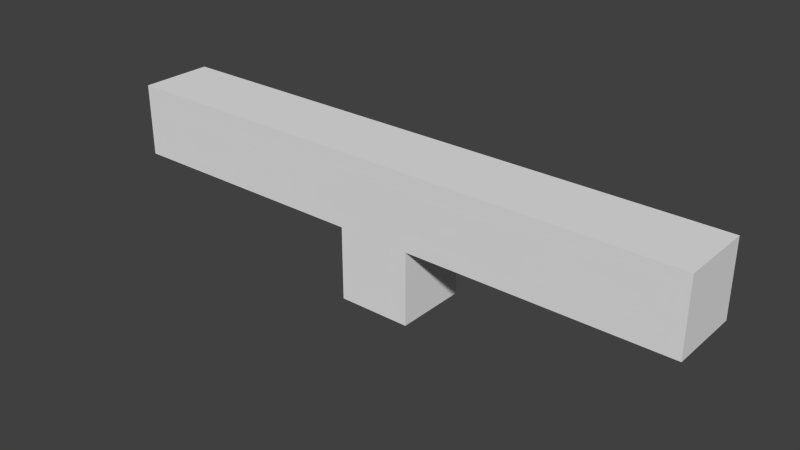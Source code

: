 # Source: extendedcelltopwire.blend  (saved by Blender 2.67.0; exported with 4.5.12 LTS)
import bpy
from mathutils import Matrix  # noqa: F401  (used for matrix-valued properties, if any)

bpy.ops.wm.read_factory_settings(use_empty=True)
scene = bpy.context.scene
scene.name = 'Scene'

# ---- collections
col_collection_1 = bpy.data.collections.new('Collection 1'); scene.collection.children.link(col_collection_1)

# ---- materials (node trees are filled in below, after node groups)
mat_material = bpy.data.materials.new('Material')
mat_material.alpha_threshold = 0.0
mat_material.use_transparent_shadow = False
mat_material.roughness = 0.5
mat_material.line_color = (0.0, 0.0, 0.0, 1.0)

# ---- material node trees

# ---- world
world_world = bpy.data.worlds.new('World'); scene.world = world_world
world_world.color = (0.05088, 0.05088, 0.05088)
world_world.use_sun_shadow = False
world_world.sun_shadow_jitter_overblur = 0.0
world_world.cycles.sampling_method = 'MANUAL'
world_world.cycles.sample_map_resolution = 256

# ---- meshes
me_wireup = bpy.data.meshes.new('wireup')
me_wireup.from_pydata([(-0.125, -1.0, 0.132), (-0.125, -1.0, -1.872), (0.125, -1.0, -1.872), (0.125, -1.0, 0.132), (-0.125, -0.75, 0.132), (-0.125, -0.75, -1.872), (0.125, -0.75, -1.872), (0.125, -0.75, 0.132), (-0.125, -1.0, -0.87), (5.513e-07, -1.0, -1.872), (0.125, -1.0, -0.87), (5.588e-07, -1.0, 0.132), (-0.125, -1.0, -0.369), (-0.0625, -1.0, -1.872), (0.125, -1.0, -1.371), (0.0625, -1.0, 0.132), (-0.125, -1.0, -1.371), (0.0625, -1.0, -1.872), (0.125, -1.0, -0.369), (-0.0625, -1.0, 0.132), (5.588e-07, -1.0, -0.369), (5.551e-07, -1.0, -1.371), (0.0625, -1.0, -1.371), (0.0625, -1.0, -0.369), (-0.0625, -1.0, -0.369), (-0.0625, -1.0, -1.371), (-0.125, -1.0, -0.1185), (-0.09375, -1.0, -1.872), (0.125, -1.0, -1.621), (0.09375, -1.0, 0.132), (-0.125, -1.0, -1.621), (0.09375, -1.0, -1.872), (0.125, -1.0, -0.1185), (-0.09375, -1.0, 0.132), (5.588e-07, -1.0, -0.1185), (5.569e-07, -1.0, -1.12), (-0.125, -1.0, -0.6195), (-0.03125, -1.0, -1.872), (0.125, -1.0, -1.12), (0.03125, -1.0, 0.132), (-0.125, -1.0, -1.12), (0.03125, -1.0, -1.872), (0.125, -1.0, -0.6195), (-0.03125, -1.0, 0.132), (5.588e-07, -1.0, -0.6195), (5.532e-07, -1.0, -1.621), (0.09375, -1.0, -1.371), (0.03125, -1.0, -1.371), (0.0625, -1.0, -1.12), (0.0625, -1.0, -1.621), (0.09375, -1.0, -0.369), (0.03125, -1.0, -0.369), (0.0625, -1.0, -0.1185), (0.0625, -1.0, -0.6195), (-0.03125, -1.0, -0.369), (-0.09375, -1.0, -0.369), (-0.0625, -1.0, -0.1185), (-0.0625, -1.0, -0.6195), (-0.03125, -1.0, -1.371), (-0.09375, -1.0, -1.371), (-0.0625, -1.0, -1.12), (-0.0625, -1.0, -1.621), (0.09375, -1.0, -1.621), (0.09375, -1.0, -0.6195), (-0.03125, -1.0, -0.6195), (-0.03125, -1.0, -1.621), (0.09375, -1.0, -1.12), (0.03125, -1.0, -1.12), (0.03125, -1.0, -1.621), (0.09375, -1.0, -0.1185), (0.03125, -1.0, -0.1185), (0.03125, -1.0, -0.6195), (-0.03125, -1.0, -0.1185), (-0.09375, -1.0, -0.1185), (-0.09375, -1.0, -0.6195), (-0.03125, -1.0, -1.12), (-0.09375, -1.0, -1.12), (-0.09375, -1.0, -1.621), (-0.125, -1.0, 0.006751), (-0.1094, -1.0, -1.872), (0.125, -1.0, -1.747), (0.1094, -1.0, 0.132), (-0.125, -1.0, -1.747), (0.1094, -1.0, -1.872), (0.125, -1.0, 0.006751), (-0.1094, -1.0, 0.132), (5.588e-07, -1.0, 0.006751), (5.579e-07, -1.0, -0.9952), (-0.125, -1.0, -0.7447), (-0.01562, -1.0, -1.872), (0.125, -1.0, -0.9952), (0.01563, -1.0, 0.132), (-0.125, -1.0, -0.9952), (0.01563, -1.0, -1.872), (0.125, -1.0, -0.7447), (-0.01562, -1.0, 0.132), (5.588e-07, -1.0, -0.7447), (5.523e-07, -1.0, -1.747), (0.1094, -1.0, -1.371), (0.01563, -1.0, -1.371), (0.0625, -1.0, -0.9952), (0.0625, -1.0, -1.496), (0.1094, -1.0, -0.369), (0.01563, -1.0, -0.369), (0.0625, -1.0, 0.006751), (0.0625, -1.0, -0.4942), (-0.01562, -1.0, -0.369), (-0.1094, -1.0, -0.369), (-0.0625, -1.0, 0.006751), (-0.0625, -1.0, -0.4942), (-0.01562, -1.0, -1.371), (-0.1094, -1.0, -1.371), (-0.0625, -1.0, -0.9952), (-0.0625, -1.0, -1.496), (-0.125, -1.0, -0.2437), (-0.07812, -1.0, -1.872), (0.125, -1.0, -1.496), (0.07813, -1.0, 0.132), (-0.125, -1.0, -1.496), (0.07813, -1.0, -1.872), (0.125, -1.0, -0.2437), (-0.07812, -1.0, 0.132), (5.588e-07, -1.0, -0.2437), (5.56e-07, -1.0, -1.246), (-0.125, -1.0, -0.4942), (-0.04687, -1.0, -1.872), (0.125, -1.0, -1.246), (0.04688, -1.0, 0.132), (-0.125, -1.0, -1.246), (0.04688, -1.0, -1.872), (0.125, -1.0, -0.4942), (-0.04687, -1.0, 0.132), (5.588e-07, -1.0, -0.4942), (5.541e-07, -1.0, -1.496), (0.07813, -1.0, -1.371), (0.04688, -1.0, -1.371), (0.0625, -1.0, -1.246), (0.0625, -1.0, -1.747), (0.07813, -1.0, -0.369), (0.04688, -1.0, -0.369), (0.0625, -1.0, -0.2437), (0.0625, -1.0, -0.7447), (-0.04687, -1.0, -0.369), (-0.07812, -1.0, -0.369), (-0.0625, -1.0, -0.2437), (-0.0625, -1.0, -0.7447), (-0.04687, -1.0, -1.371), (-0.07812, -1.0, -1.371), (-0.0625, -1.0, -1.246), (-0.0625, -1.0, -1.747), (0.1094, -1.0, -1.621), (0.07813, -1.0, -1.621), (0.09375, -1.0, -1.496), (0.09375, -1.0, -1.747), (0.1094, -1.0, -0.6195), (0.07813, -1.0, -0.6195), (0.09375, -1.0, -0.4942), (0.09375, -1.0, -0.7447), (-0.01562, -1.0, -0.6195), (-0.04687, -1.0, -0.6195), (-0.03125, -1.0, -0.4942), (-0.03125, -1.0, -0.7447), (-0.01562, -1.0, -1.621), (-0.04687, -1.0, -1.621), (-0.03125, -1.0, -1.496), (-0.03125, -1.0, -1.747), (0.1094, -1.0, -1.12), (0.07813, -1.0, -1.12), (0.09375, -1.0, -0.9952), (0.09375, -1.0, -1.246), (0.04688, -1.0, -1.12), (0.01563, -1.0, -1.12), (0.03125, -1.0, -0.9952), (0.03125, -1.0, -1.246), (0.04688, -1.0, -1.621), (0.01563, -1.0, -1.621), (0.03125, -1.0, -1.496), (0.03125, -1.0, -1.747), (0.1094, -1.0, -0.1185), (0.07813, -1.0, -0.1185), (0.09375, -1.0, 0.006751), (0.09375, -1.0, -0.2437), (0.04688, -1.0, -0.1185), (0.01563, -1.0, -0.1185), (0.03125, -1.0, 0.006751), (0.03125, -1.0, -0.2437), (0.04688, -1.0, -0.6195), (0.01563, -1.0, -0.6195), (0.03125, -1.0, -0.4942), (0.03125, -1.0, -0.7447), (-0.01562, -1.0, -0.1185), (-0.04687, -1.0, -0.1185), (-0.03125, -1.0, 0.006751), (-0.03125, -1.0, -0.2437), (-0.07812, -1.0, -0.1185), (-0.1094, -1.0, -0.1185), (-0.09375, -1.0, 0.006751), (-0.09375, -1.0, -0.2437), (-0.07812, -1.0, -0.6195), (-0.1094, -1.0, -0.6195), (-0.09375, -1.0, -0.4942), (-0.09375, -1.0, -0.7447), (-0.01562, -1.0, -1.12), (-0.04687, -1.0, -1.12), (-0.03125, -1.0, -0.9952), (-0.03125, -1.0, -1.246), (-0.07812, -1.0, -1.12), (-0.1094, -1.0, -1.12), (-0.09375, -1.0, -0.9952), (-0.09375, -1.0, -1.246), (-0.07812, -1.0, -1.621), (-0.1094, -1.0, -1.621), (-0.09375, -1.0, -1.496), (-0.09375, -1.0, -1.747), (0.1094, -1.0, -1.747), (0.1094, -1.0, -0.7447), (-0.01562, -1.0, -0.7447), (-0.01562, -1.0, -1.747), (0.1094, -1.0, -1.246), (0.04688, -1.0, -1.246), (0.04688, -1.0, -1.747), (0.1094, -1.0, -0.2437), (0.04688, -1.0, -0.2437), (0.04688, -1.0, -0.7447), (-0.01562, -1.0, -0.2437), (-0.07812, -1.0, -0.2437), (-0.07812, -1.0, -0.7447), (-0.01562, -1.0, -1.246), (-0.07812, -1.0, -1.246), (-0.07812, -1.0, -1.747), (0.1094, -1.0, -1.496), (0.07813, -1.0, -1.496), (0.07813, -1.0, -1.747), (0.1094, -1.0, -0.4942), (0.07813, -1.0, -0.4942), (0.07813, -1.0, -0.7447), (-0.01562, -1.0, -0.4942), (-0.04687, -1.0, -0.4942), (-0.04687, -1.0, -0.7447), (-0.01562, -1.0, -1.496), (-0.04687, -1.0, -1.496), (-0.04687, -1.0, -1.747), (0.1094, -1.0, -0.9952), (0.07813, -1.0, -0.9952), (0.07813, -1.0, -1.246), (0.04688, -1.0, -0.9952), (0.01563, -1.0, -0.9952), (0.01563, -1.0, -1.246), (0.04688, -1.0, -1.496), (0.01563, -1.0, -1.496), (0.01563, -1.0, -1.747), (0.1094, -1.0, 0.006751), (0.07813, -1.0, 0.006751), (0.07813, -1.0, -0.2437), (0.04688, -1.0, 0.006751), (0.01563, -1.0, 0.006751), (0.01563, -1.0, -0.2437), (0.04688, -1.0, -0.4942), (0.01563, -1.0, -0.4942), (0.01563, -1.0, -0.7447), (-0.01562, -1.0, 0.006751), (-0.04687, -1.0, 0.006751), (-0.04687, -1.0, -0.2437), (-0.07812, -1.0, 0.006751), (-0.1094, -1.0, 0.006751), (-0.1094, -1.0, -0.2437), (-0.07812, -1.0, -0.4942), (-0.1094, -1.0, -0.4942), (-0.1094, -1.0, -0.7447), (-0.01562, -1.0, -0.9952), (-0.04687, -1.0, -0.9952), (-0.04687, -1.0, -1.246), (-0.07812, -1.0, -0.9952), (-0.1094, -1.0, -0.9952), (-0.1094, -1.0, -1.246), (-0.07812, -1.0, -1.496), (-0.1094, -1.0, -1.496), (-0.1094, -1.0, -1.747), (-0.125, -1.25, -0.87), (0.125, -1.25, -0.87), (5.579e-07, -1.25, -0.9952), (-0.125, -1.25, -0.7447), (0.125, -1.25, -0.9952), (-0.125, -1.25, -0.9952), (0.125, -1.25, -0.7447), (5.588e-07, -1.25, -0.7447), (0.0625, -1.25, -0.9952), (-0.0625, -1.25, -0.9952), (0.0625, -1.25, -0.7447), (-0.0625, -1.25, -0.7447), (0.09375, -1.25, -0.7447), (-0.03125, -1.25, -0.7447), (0.09375, -1.25, -0.9952), (0.03125, -1.25, -0.9952), (0.03125, -1.25, -0.7447), (-0.09375, -1.25, -0.7447), (-0.03125, -1.25, -0.9952), (-0.09375, -1.25, -0.9952), (0.1094, -1.25, -0.7447), (-0.01562, -1.25, -0.7447), (0.04688, -1.25, -0.7447), (-0.07812, -1.25, -0.7447), (0.07813, -1.25, -0.7447), (-0.04687, -1.25, -0.7447), (0.1094, -1.25, -0.9952), (0.07813, -1.25, -0.9952), (0.04688, -1.25, -0.9952), (0.01563, -1.25, -0.9952), (0.01563, -1.25, -0.7447), (-0.1094, -1.25, -0.7447), (-0.01562, -1.25, -0.9952), (-0.04687, -1.25, -0.9952), (-0.07812, -1.25, -0.9952), (-0.1094, -1.25, -0.9952), (5.579e-07, -1.0, -0.9952), (0.125, -1.0, -0.9952), (-0.125, -1.0, -0.9952), (0.0625, -1.0, -0.9952), (-0.0625, -1.0, -0.9952), (0.09375, -1.0, -0.9952), (0.03125, -1.0, -0.9952), (-0.03125, -1.0, -0.9952), (-0.09375, -1.0, -0.9952), (0.1094, -1.0, -0.9952), (0.07813, -1.0, -0.9952), (0.04688, -1.0, -0.9952), (0.01563, -1.0, -0.9952), (-0.01562, -1.0, -0.9952), (-0.04687, -1.0, -0.9952), (-0.07812, -1.0, -0.9952), (-0.1094, -1.0, -0.9952), (5.579e-07, -1.25, -0.9952), (0.125, -1.25, -0.9952), (-0.125, -1.25, -0.9952), (0.0625, -1.25, -0.9952), (-0.0625, -1.25, -0.9952), (0.09375, -1.25, -0.9952), (0.03125, -1.25, -0.9952), (-0.03125, -1.25, -0.9952), (-0.09375, -1.25, -0.9952), (0.1094, -1.25, -0.9952), (0.07813, -1.25, -0.9952), (0.04688, -1.25, -0.9952), (0.01563, -1.25, -0.9952), (-0.01562, -1.25, -0.9952), (-0.04687, -1.25, -0.9952), (-0.07812, -1.25, -0.9952), (-0.1094, -1.25, -0.9952)], [], [(4, 5, 1, 82, 30, 118, 16, 128, 40, 92, 8, 88, 36, 124, 12, 114, 26, 78, 0), (5, 6, 2, 83, 31, 119, 17, 129, 41, 93, 9, 89, 37, 125, 13, 115, 27, 79, 1), (6, 7, 3, 84, 32, 120, 18, 130, 42, 94, 10, 90, 38, 126, 14, 116, 28, 80, 2), (7, 4, 0, 85, 33, 121, 19, 131, 43, 95, 11, 91, 39, 127, 15, 117, 29, 81, 3), (214, 83, 2, 80), (7, 6, 5, 4), (304, 292, 336, 340), (172, 245, 325, 320), (217, 89, 9, 97), (218, 98, 14, 126), (219, 135, 22, 136), (220, 129, 17, 137), (221, 102, 18, 120), (222, 139, 23, 140), (224, 106, 20, 122), (225, 143, 24, 144), (227, 110, 21, 123), (228, 147, 25, 148), (229, 115, 13, 149), (230, 150, 28, 116), (231, 151, 62, 152), (232, 119, 31, 153), (233, 154, 42, 130), (234, 155, 63, 156), (112, 270, 328, 318), (236, 158, 44, 132), (237, 159, 64, 160), (239, 162, 45, 133), (240, 163, 65, 164), (241, 125, 37, 165), (242, 166, 38, 90), (243, 167, 66, 168), (244, 134, 46, 169), (245, 170, 48, 100), (246, 171, 67, 172), (247, 99, 47, 173), (248, 174, 49, 101), (249, 175, 68, 176), (250, 93, 41, 177), (251, 178, 32, 84), (252, 179, 69, 180), (253, 138, 50, 181), (254, 182, 52, 104), (255, 183, 70, 184), (256, 103, 51, 185), (257, 186, 53, 105), (258, 187, 71, 188), (305, 286, 334, 341), (260, 190, 34, 86), (261, 191, 72, 192), (262, 142, 54, 193), (263, 194, 56, 108), (264, 195, 73, 196), (265, 107, 55, 197), (266, 198, 57, 109), (267, 199, 74, 200), (269, 202, 35, 87), (270, 203, 75, 204), (271, 146, 58, 205), (272, 206, 60, 112), (273, 207, 76, 208), (274, 111, 59, 209), (275, 210, 61, 113), (276, 211, 77, 212), (277, 79, 27, 213), (150, 214, 80, 28), (62, 153, 214, 150), (153, 31, 83, 214), (154, 215, 94, 42), (63, 157, 215, 154), (158, 216, 96, 44), (64, 161, 216, 158), (162, 217, 97, 45), (65, 165, 217, 162), (165, 37, 89, 217), (166, 218, 126, 38), (66, 169, 218, 166), (169, 46, 98, 218), (170, 219, 136, 48), (67, 173, 219, 170), (173, 47, 135, 219), (174, 220, 137, 49), (68, 177, 220, 174), (177, 41, 129, 220), (178, 221, 120, 32), (69, 181, 221, 178), (181, 50, 102, 221), (182, 222, 140, 52), (70, 185, 222, 182), (185, 51, 139, 222), (186, 223, 141, 53), (71, 189, 223, 186), (190, 224, 122, 34), (72, 193, 224, 190), (193, 54, 106, 224), (194, 225, 144, 56), (73, 197, 225, 194), (197, 55, 143, 225), (198, 226, 145, 57), (74, 201, 226, 198), (208, 272, 329, 322), (202, 227, 123, 35), (75, 205, 227, 202), (205, 58, 110, 227), (206, 228, 148, 60), (76, 209, 228, 206), (209, 59, 147, 228), (210, 229, 149, 61), (77, 213, 229, 210), (213, 27, 115, 229), (98, 230, 116, 14), (46, 152, 230, 98), (152, 62, 150, 230), (134, 231, 152, 46), (22, 101, 231, 134), (101, 49, 151, 231), (151, 232, 153, 62), (49, 137, 232, 151), (137, 17, 119, 232), (102, 233, 130, 18), (50, 156, 233, 102), (156, 63, 154, 233), (138, 234, 156, 50), (23, 105, 234, 138), (105, 53, 155, 234), (155, 235, 157, 63), (53, 141, 235, 155), (106, 236, 132, 20), (54, 160, 236, 106), (160, 64, 158, 236), (142, 237, 160, 54), (24, 109, 237, 142), (109, 57, 159, 237), (159, 238, 161, 64), (57, 145, 238, 159), (311, 287, 335, 345), (110, 239, 133, 21), (58, 164, 239, 110), (164, 65, 162, 239), (146, 240, 164, 58), (25, 113, 240, 146), (113, 61, 163, 240), (163, 241, 165, 65), (61, 149, 241, 163), (149, 13, 125, 241), (100, 243, 324, 317), (310, 296, 338, 344), (168, 66, 166, 242), (326, 320, 325, 317, 324, 319, 323, 315, 332, 340, 336, 341, 334, 342, 337, 343, 331, 344, 338, 345, 335, 346, 339, 347, 333, 316, 330, 322, 329, 318, 328, 321, 327, 314), (272, 112, 318, 329), (100, 48, 167, 243), (167, 244, 169, 66), (48, 136, 244, 167), (136, 22, 134, 244), (312, 297, 339, 346), (172, 67, 170, 245), (87, 35, 171, 246), (171, 247, 173, 67), (35, 123, 247, 171), (123, 21, 99, 247), (135, 248, 101, 22), (47, 176, 248, 135), (176, 68, 174, 248), (99, 249, 176, 47), (21, 133, 249, 99), (133, 45, 175, 249), (175, 250, 177, 68), (45, 97, 250, 175), (97, 9, 93, 250), (81, 251, 84, 3), (29, 180, 251, 81), (180, 69, 178, 251), (117, 252, 180, 29), (15, 104, 252, 117), (104, 52, 179, 252), (179, 253, 181, 69), (52, 140, 253, 179), (140, 23, 138, 253), (127, 254, 104, 15), (39, 184, 254, 127), (184, 70, 182, 254), (91, 255, 184, 39), (11, 86, 255, 91), (86, 34, 183, 255), (183, 256, 185, 70), (34, 122, 256, 183), (122, 20, 103, 256), (139, 257, 105, 23), (51, 188, 257, 139), (188, 71, 186, 257), (103, 258, 188, 51), (20, 132, 258, 103), (132, 44, 187, 258), (187, 259, 189, 71), (44, 96, 259, 187), (95, 260, 86, 11), (43, 192, 260, 95), (192, 72, 190, 260), (131, 261, 192, 43), (19, 108, 261, 131), (108, 56, 191, 261), (191, 262, 193, 72), (56, 144, 262, 191), (144, 24, 142, 262), (121, 263, 108, 19), (33, 196, 263, 121), (196, 73, 194, 263), (85, 264, 196, 33), (0, 78, 264, 85), (78, 26, 195, 264), (195, 265, 197, 73), (26, 114, 265, 195), (114, 12, 107, 265), (143, 266, 109, 24), (55, 200, 266, 143), (200, 74, 198, 266), (107, 267, 200, 55), (12, 124, 267, 107), (124, 36, 199, 267), (199, 268, 201, 74), (36, 88, 268, 199), (92, 273, 330, 316), (204, 75, 202, 269), (297, 313, 347, 339), (112, 60, 203, 270), (203, 271, 205, 75), (60, 148, 271, 203), (148, 25, 146, 271), (242, 90, 315, 323), (306, 293, 337, 342), (208, 76, 206, 272), (293, 307, 343, 337), (245, 100, 317, 325), (92, 40, 207, 273), (207, 274, 209, 76), (40, 128, 274, 207), (128, 16, 111, 274), (147, 275, 113, 25), (59, 212, 275, 147), (212, 77, 210, 275), (111, 276, 212, 59), (16, 118, 276, 111), (118, 30, 211, 276), (211, 277, 213, 77), (30, 82, 277, 211), (82, 1, 79, 277), (269, 87, 314, 327), (8, 92, 283, 278, 281, 88), (90, 282, 332, 315), (287, 312, 346, 335), (286, 306, 342, 334), (87, 246, 326, 314), (270, 204, 321, 328), (243, 168, 319, 324), (296, 311, 345, 338), (292, 305, 341, 336), (204, 269, 327, 321), (168, 242, 323, 319), (280, 310, 344, 331), (282, 304, 340, 332), (273, 208, 322, 330), (246, 172, 320, 326), (313, 283, 333, 347), (307, 280, 331, 343), (283, 92, 316, 333), (215, 157, 235, 141, 223, 189, 259, 96, 216, 161, 238, 145, 226, 201, 268, 88, 281, 309, 295, 301, 289, 303, 291, 299, 285, 308, 294, 300, 288, 302, 290, 298, 284, 94), (10, 94, 284, 279, 282, 90)])
_uv = me_wireup.uv_layers.new(name='UVMap')
_uv.uv.foreach_set('vector', [0.375, 0.9375, 0.375, 0.6875, 0.4062, 0.6875, 0.4062, 0.7031, 0.4062, 0.7188, 0.4062, 0.7344, 0.4062, 0.75, 0.4062, 0.7656, 0.4062, 0.7812, 0.4062, 0.7969, 0.4062, 0.8125, 0.4062, 0.8281, 0.4062, 0.8438, 0.4062, 0.8594, 0.4062, 0.875, 0.4062, 0.8906, 0.4062, 0.9062, 0.4062, 0.9219, 0.4062, 0.9375, 0.3281, 1.0, 0.3281, 0.9688, 0.3594, 0.9688, 0.3594, 0.9707, 0.3594, 0.9727, 0.3594, 0.9746, 0.3594, 0.9766, 0.3594, 0.9785, 0.3594, 0.9805, 0.3594, 0.9824, 0.3594, 0.9844, 0.3594, 0.9863, 0.3594, 0.9883, 0.3594, 0.9902, 0.3594, 0.9922, 0.3594, 0.9941, 0.3594, 0.9961, 0.3594, 0.998, 0.3594, 1.0, 0.3125, 0.6875, 0.3125, 0.9375, 0.2812, 0.9375, 0.2812, 0.9219, 0.2812, 0.9062, 0.2812, 0.8906, 0.2812, 0.875, 0.2812, 0.8594, 0.2812, 0.8438, 0.2812, 0.8281, 0.2812, 0.8125, 0.2812, 0.7969, 0.2812, 0.7812, 0.2812, 0.7656, 0.2812, 0.75, 0.2812, 0.7344, 0.2812, 0.7188, 0.2812, 0.7031, 0.2812, 0.6875, 0.3281, 1.0, 0.3281, 0.9688, 0.3594, 0.9688, 0.3594, 0.9707, 0.3594, 0.9727, 0.3594, 0.9746, 0.3594, 0.9766, 0.3594, 0.9785, 0.3594, 0.9805, 0.3594, 0.9824, 0.3594, 0.9844, 0.3594, 0.9863, 0.3594, 0.9883, 0.3594, 0.9902, 0.3594, 0.9922, 0.3594, 0.9941, 0.3594, 0.9961, 0.3594, 0.998, 0.3594, 1.0, 0.3574, 0.7031, 0.3574, 0.6875, 0.3594, 0.6875, 0.3594, 0.7031, 0.3594, 0.6875, 0.3594, 0.9375, 0.3281, 0.9375, 0.3281, 0.6875, 0.3574, 0.7969, 0.3555, 0.7969, 0.3555, 0.7969, 0.3574, 0.7969, 0.3477, 0.7969, 0.3496, 0.7969, 0.3496, 0.7969, 0.3477, 0.7969, 0.3418, 0.7031, 0.3418, 0.6875, 0.3438, 0.6875, 0.3438, 0.7031, 0.3574, 0.7656, 0.3574, 0.75, 0.3594, 0.75, 0.3594, 0.7656, 0.3496, 0.7656, 0.3496, 0.75, 0.3516, 0.75, 0.3516, 0.7656, 0.3496, 0.7031, 0.3496, 0.6875, 0.3516, 0.6875, 0.3516, 0.7031, 0.3574, 0.8906, 0.3574, 0.875, 0.3594, 0.875, 0.3594, 0.8906, 0.3496, 0.8906, 0.3496, 0.875, 0.3516, 0.875, 0.3516, 0.8906, 0.3418, 0.8906, 0.3418, 0.875, 0.3438, 0.875, 0.3438, 0.8906, 0.334, 0.8906, 0.334, 0.875, 0.3359, 0.875, 0.3359, 0.8906, 0.3418, 0.7656, 0.3418, 0.75, 0.3438, 0.75, 0.3438, 0.7656, 0.334, 0.7656, 0.334, 0.75, 0.3359, 0.75, 0.3359, 0.7656, 0.334, 0.7031, 0.334, 0.6875, 0.3359, 0.6875, 0.3359, 0.7031, 0.3574, 0.7344, 0.3574, 0.7188, 0.3594, 0.7188, 0.3594, 0.7344, 0.3535, 0.7344, 0.3535, 0.7188, 0.3555, 0.7188, 0.3555, 0.7344, 0.3535, 0.7031, 0.3535, 0.6875, 0.3555, 0.6875, 0.3555, 0.7031, 0.3574, 0.8594, 0.3574, 0.8438, 0.3594, 0.8438, 0.3594, 0.8594, 0.3535, 0.8594, 0.3535, 0.8438, 0.3555, 0.8438, 0.3555, 0.8594, 0.3359, 0.7969, 0.3379, 0.7969, 0.3379, 0.7969, 0.3359, 0.7969, 0.3418, 0.8594, 0.3418, 0.8438, 0.3438, 0.8438, 0.3438, 0.8594, 0.3379, 0.8594, 0.3379, 0.8438, 0.3398, 0.8438, 0.3398, 0.8594, 0.3418, 0.7344, 0.3418, 0.7188, 0.3438, 0.7188, 0.3438, 0.7344, 0.3379, 0.7344, 0.3379, 0.7188, 0.3398, 0.7188, 0.3398, 0.7344, 0.3379, 0.7031, 0.3379, 0.6875, 0.3398, 0.6875, 0.3398, 0.7031, 0.3574, 0.7969, 0.3574, 0.7812, 0.3594, 0.7812, 0.3594, 0.7969, 0.3535, 0.7969, 0.3535, 0.7812, 0.3555, 0.7812, 0.3555, 0.7969, 0.3535, 0.7656, 0.3535, 0.75, 0.3555, 0.75, 0.3555, 0.7656, 0.3496, 0.7969, 0.3496, 0.7812, 0.3516, 0.7812, 0.3516, 0.7969, 0.3457, 0.7969, 0.3457, 0.7812, 0.3477, 0.7812, 0.3477, 0.7969, 0.3457, 0.7656, 0.3457, 0.75, 0.3477, 0.75, 0.3477, 0.7656, 0.3496, 0.7344, 0.3496, 0.7188, 0.3516, 0.7188, 0.3516, 0.7344, 0.3457, 0.7344, 0.3457, 0.7188, 0.3477, 0.7188, 0.3477, 0.7344, 0.3457, 0.7031, 0.3457, 0.6875, 0.3477, 0.6875, 0.3477, 0.7031, 0.3574, 0.9219, 0.3574, 0.9062, 0.3594, 0.9062, 0.3594, 0.9219, 0.3535, 0.9219, 0.3535, 0.9062, 0.3555, 0.9062, 0.3555, 0.9219, 0.3535, 0.8906, 0.3535, 0.875, 0.3555, 0.875, 0.3555, 0.8906, 0.3496, 0.9219, 0.3496, 0.9062, 0.3516, 0.9062, 0.3516, 0.9219, 0.3457, 0.9219, 0.3457, 0.9062, 0.3477, 0.9062, 0.3477, 0.9219, 0.3457, 0.8906, 0.3457, 0.875, 0.3477, 0.875, 0.3477, 0.8906, 0.3496, 0.8594, 0.3496, 0.8438, 0.3516, 0.8438, 0.3516, 0.8594, 0.3457, 0.8594, 0.3457, 0.8438, 0.3477, 0.8438, 0.3477, 0.8594, 0.3535, 0.7969, 0.3516, 0.7969, 0.3516, 0.7969, 0.3535, 0.7969, 0.3418, 0.9219, 0.3418, 0.9062, 0.3438, 0.9062, 0.3438, 0.9219, 0.3379, 0.9219, 0.3379, 0.9062, 0.3398, 0.9062, 0.3398, 0.9219, 0.3379, 0.8906, 0.3379, 0.875, 0.3398, 0.875, 0.3398, 0.8906, 0.334, 0.9219, 0.334, 0.9062, 0.3359, 0.9062, 0.3359, 0.9219, 0.3301, 0.9219, 0.3301, 0.9062, 0.332, 0.9062, 0.332, 0.9219, 0.3301, 0.8906, 0.3301, 0.875, 0.332, 0.875, 0.332, 0.8906, 0.334, 0.8594, 0.334, 0.8438, 0.3359, 0.8438, 0.3359, 0.8594, 0.3301, 0.8594, 0.3301, 0.8438, 0.332, 0.8438, 0.332, 0.8594, 0.3418, 0.7969, 0.3418, 0.7812, 0.3438, 0.7812, 0.3438, 0.7969, 0.3379, 0.7969, 0.3379, 0.7812, 0.3398, 0.7812, 0.3398, 0.7969, 0.3379, 0.7656, 0.3379, 0.75, 0.3398, 0.75, 0.3398, 0.7656, 0.334, 0.7969, 0.334, 0.7812, 0.3359, 0.7812, 0.3359, 0.7969, 0.3301, 0.7969, 0.3301, 0.7812, 0.332, 0.7812, 0.332, 0.7969, 0.3301, 0.7656, 0.3301, 0.75, 0.332, 0.75, 0.332, 0.7656, 0.334, 0.7344, 0.334, 0.7188, 0.3359, 0.7188, 0.3359, 0.7344, 0.3301, 0.7344, 0.3301, 0.7188, 0.332, 0.7188, 0.332, 0.7344, 0.3301, 0.7031, 0.3301, 0.6875, 0.332, 0.6875, 0.332, 0.7031, 0.3574, 0.7188, 0.3574, 0.7031, 0.3594, 0.7031, 0.3594, 0.7188, 0.3555, 0.7188, 0.3555, 0.7031, 0.3574, 0.7031, 0.3574, 0.7188, 0.3555, 0.7031, 0.3555, 0.6875, 0.3574, 0.6875, 0.3574, 0.7031, 0.3574, 0.8438, 0.3574, 0.8281, 0.3594, 0.8281, 0.3594, 0.8438, 0.3555, 0.8438, 0.3555, 0.8281, 0.3574, 0.8281, 0.3574, 0.8438, 0.3418, 0.8438, 0.3418, 0.8281, 0.3438, 0.8281, 0.3438, 0.8438, 0.3398, 0.8438, 0.3398, 0.8281, 0.3418, 0.8281, 0.3418, 0.8438, 0.3418, 0.7188, 0.3418, 0.7031, 0.3438, 0.7031, 0.3438, 0.7188, 0.3398, 0.7188, 0.3398, 0.7031, 0.3418, 0.7031, 0.3418, 0.7188, 0.3398, 0.7031, 0.3398, 0.6875, 0.3418, 0.6875, 0.3418, 0.7031, 0.3574, 0.7812, 0.3574, 0.7656, 0.3594, 0.7656, 0.3594, 0.7812, 0.3555, 0.7812, 0.3555, 0.7656, 0.3574, 0.7656, 0.3574, 0.7812, 0.3555, 0.7656, 0.3555, 0.75, 0.3574, 0.75, 0.3574, 0.7656, 0.3496, 0.7812, 0.3496, 0.7656, 0.3516, 0.7656, 0.3516, 0.7812, 0.3477, 0.7812, 0.3477, 0.7656, 0.3496, 0.7656, 0.3496, 0.7812, 0.3477, 0.7656, 0.3477, 0.75, 0.3496, 0.75, 0.3496, 0.7656, 0.3496, 0.7188, 0.3496, 0.7031, 0.3516, 0.7031, 0.3516, 0.7188, 0.3477, 0.7188, 0.3477, 0.7031, 0.3496, 0.7031, 0.3496, 0.7188, 0.3477, 0.7031, 0.3477, 0.6875, 0.3496, 0.6875, 0.3496, 0.7031, 0.3574, 0.9062, 0.3574, 0.8906, 0.3594, 0.8906, 0.3594, 0.9062, 0.3555, 0.9062, 0.3555, 0.8906, 0.3574, 0.8906, 0.3574, 0.9062, 0.3555, 0.8906, 0.3555, 0.875, 0.3574, 0.875, 0.3574, 0.8906, 0.3496, 0.9062, 0.3496, 0.8906, 0.3516, 0.8906, 0.3516, 0.9062, 0.3477, 0.9062, 0.3477, 0.8906, 0.3496, 0.8906, 0.3496, 0.9062, 0.3477, 0.8906, 0.3477, 0.875, 0.3496, 0.875, 0.3496, 0.8906, 0.3496, 0.8438, 0.3496, 0.8281, 0.3516, 0.8281, 0.3516, 0.8438, 0.3477, 0.8438, 0.3477, 0.8281, 0.3496, 0.8281, 0.3496, 0.8438, 0.3418, 0.9062, 0.3418, 0.8906, 0.3438, 0.8906, 0.3438, 0.9062, 0.3398, 0.9062, 0.3398, 0.8906, 0.3418, 0.8906, 0.3418, 0.9062, 0.3398, 0.8906, 0.3398, 0.875, 0.3418, 0.875, 0.3418, 0.8906, 0.334, 0.9062, 0.334, 0.8906, 0.3359, 0.8906, 0.3359, 0.9062, 0.332, 0.9062, 0.332, 0.8906, 0.334, 0.8906, 0.334, 0.9062, 0.332, 0.8906, 0.332, 0.875, 0.334, 0.875, 0.334, 0.8906, 0.334, 0.8438, 0.334, 0.8281, 0.3359, 0.8281, 0.3359, 0.8438, 0.332, 0.8438, 0.332, 0.8281, 0.334, 0.8281, 0.334, 0.8438, 0.332, 0.7969, 0.334, 0.7969, 0.334, 0.7969, 0.332, 0.7969, 0.3418, 0.7812, 0.3418, 0.7656, 0.3438, 0.7656, 0.3438, 0.7812, 0.3398, 0.7812, 0.3398, 0.7656, 0.3418, 0.7656, 0.3418, 0.7812, 0.3398, 0.7656, 0.3398, 0.75, 0.3418, 0.75, 0.3418, 0.7656, 0.334, 0.7812, 0.334, 0.7656, 0.3359, 0.7656, 0.3359, 0.7812, 0.332, 0.7812, 0.332, 0.7656, 0.334, 0.7656, 0.334, 0.7812, 0.332, 0.7656, 0.332, 0.75, 0.334, 0.75, 0.334, 0.7656, 0.334, 0.7188, 0.334, 0.7031, 0.3359, 0.7031, 0.3359, 0.7188, 0.332, 0.7188, 0.332, 0.7031, 0.334, 0.7031, 0.334, 0.7188, 0.332, 0.7031, 0.332, 0.6875, 0.334, 0.6875, 0.334, 0.7031, 0.3574, 0.75, 0.3574, 0.7344, 0.3594, 0.7344, 0.3594, 0.75, 0.3555, 0.75, 0.3555, 0.7344, 0.3574, 0.7344, 0.3574, 0.75, 0.3555, 0.7344, 0.3555, 0.7188, 0.3574, 0.7188, 0.3574, 0.7344, 0.3535, 0.75, 0.3535, 0.7344, 0.3555, 0.7344, 0.3555, 0.75, 0.3516, 0.75, 0.3516, 0.7344, 0.3535, 0.7344, 0.3535, 0.75, 0.3516, 0.7344, 0.3516, 0.7188, 0.3535, 0.7188, 0.3535, 0.7344, 0.3535, 0.7188, 0.3535, 0.7031, 0.3555, 0.7031, 0.3555, 0.7188, 0.3516, 0.7188, 0.3516, 0.7031, 0.3535, 0.7031, 0.3535, 0.7188, 0.3516, 0.7031, 0.3516, 0.6875, 0.3535, 0.6875, 0.3535, 0.7031, 0.3574, 0.875, 0.3574, 0.8594, 0.3594, 0.8594, 0.3594, 0.875, 0.3555, 0.875, 0.3555, 0.8594, 0.3574, 0.8594, 0.3574, 0.875, 0.3555, 0.8594, 0.3555, 0.8438, 0.3574, 0.8438, 0.3574, 0.8594, 0.3535, 0.875, 0.3535, 0.8594, 0.3555, 0.8594, 0.3555, 0.875, 0.3516, 0.875, 0.3516, 0.8594, 0.3535, 0.8594, 0.3535, 0.875, 0.3516, 0.8594, 0.3516, 0.8438, 0.3535, 0.8438, 0.3535, 0.8594, 0.3535, 0.8438, 0.3535, 0.8281, 0.3555, 0.8281, 0.3555, 0.8438, 0.3516, 0.8438, 0.3516, 0.8281, 0.3535, 0.8281, 0.3535, 0.8438, 0.3418, 0.875, 0.3418, 0.8594, 0.3438, 0.8594, 0.3438, 0.875, 0.3398, 0.875, 0.3398, 0.8594, 0.3418, 0.8594, 0.3418, 0.875, 0.3398, 0.8594, 0.3398, 0.8438, 0.3418, 0.8438, 0.3418, 0.8594, 0.3379, 0.875, 0.3379, 0.8594, 0.3398, 0.8594, 0.3398, 0.875, 0.3359, 0.875, 0.3359, 0.8594, 0.3379, 0.8594, 0.3379, 0.875, 0.3359, 0.8594, 0.3359, 0.8438, 0.3379, 0.8438, 0.3379, 0.8594, 0.3379, 0.8438, 0.3379, 0.8281, 0.3398, 0.8281, 0.3398, 0.8438, 0.3359, 0.8438, 0.3359, 0.8281, 0.3379, 0.8281, 0.3379, 0.8438, 0.3379, 0.7969, 0.3359, 0.7969, 0.3359, 0.7969, 0.3379, 0.7969, 0.3418, 0.75, 0.3418, 0.7344, 0.3438, 0.7344, 0.3438, 0.75, 0.3398, 0.75, 0.3398, 0.7344, 0.3418, 0.7344, 0.3418, 0.75, 0.3398, 0.7344, 0.3398, 0.7188, 0.3418, 0.7188, 0.3418, 0.7344, 0.3379, 0.75, 0.3379, 0.7344, 0.3398, 0.7344, 0.3398, 0.75, 0.3359, 0.75, 0.3359, 0.7344, 0.3379, 0.7344, 0.3379, 0.75, 0.3359, 0.7344, 0.3359, 0.7188, 0.3379, 0.7188, 0.3379, 0.7344, 0.3379, 0.7188, 0.3379, 0.7031, 0.3398, 0.7031, 0.3398, 0.7188, 0.3359, 0.7188, 0.3359, 0.7031, 0.3379, 0.7031, 0.3379, 0.7188, 0.3359, 0.7031, 0.3359, 0.6875, 0.3379, 0.6875, 0.3379, 0.7031, 0.3516, 0.7969, 0.3535, 0.7969, 0.3535, 0.7969, 0.3516, 0.7969, 0.3418, 0.7969, 0.3398, 0.7969, 0.3398, 0.7969, 0.3418, 0.7969, 0.3555, 0.7969, 0.3555, 0.7812, 0.3574, 0.7812, 0.3574, 0.7969, 0.3459, 0.8125, 0.3478, 0.8124, 0.3497, 0.8124, 0.3516, 0.8124, 0.3535, 0.8124, 0.3553, 0.8124, 0.3572, 0.8124, 0.3594, 0.8125, 0.3594, 0.8438, 0.3571, 0.8437, 0.3553, 0.8437, 0.3534, 0.8437, 0.3515, 0.8437, 0.3496, 0.8437, 0.3477, 0.8437, 0.3459, 0.8437, 0.344, 0.8437, 0.3421, 0.8437, 0.3402, 0.8437, 0.3383, 0.8437, 0.3365, 0.8437, 0.3346, 0.8437, 0.3327, 0.8437, 0.3308, 0.8437, 0.3281, 0.8438, 0.3281, 0.8125, 0.3309, 0.8125, 0.3328, 0.8125, 0.3347, 0.8125, 0.3365, 0.8125, 0.3384, 0.8125, 0.3403, 0.8125, 0.3422, 0.8125, 0.3441, 0.8125, 0.334, 0.7969, 0.3359, 0.7969, 0.3359, 0.7969, 0.334, 0.7969, 0.3516, 0.7969, 0.3516, 0.7812, 0.3535, 0.7812, 0.3535, 0.7969, 0.3535, 0.7812, 0.3535, 0.7656, 0.3555, 0.7656, 0.3555, 0.7812, 0.3516, 0.7812, 0.3516, 0.7656, 0.3535, 0.7656, 0.3535, 0.7812, 0.3516, 0.7656, 0.3516, 0.75, 0.3535, 0.75, 0.3535, 0.7656, 0.334, 0.7969, 0.332, 0.7969, 0.332, 0.7969, 0.334, 0.7969, 0.3477, 0.7969, 0.3477, 0.7812, 0.3496, 0.7812, 0.3496, 0.7969, 0.3438, 0.7969, 0.3438, 0.7812, 0.3457, 0.7812, 0.3457, 0.7969, 0.3457, 0.7812, 0.3457, 0.7656, 0.3477, 0.7656, 0.3477, 0.7812, 0.3438, 0.7812, 0.3438, 0.7656, 0.3457, 0.7656, 0.3457, 0.7812, 0.3438, 0.7656, 0.3438, 0.75, 0.3457, 0.75, 0.3457, 0.7656, 0.3496, 0.75, 0.3496, 0.7344, 0.3516, 0.7344, 0.3516, 0.75, 0.3477, 0.75, 0.3477, 0.7344, 0.3496, 0.7344, 0.3496, 0.75, 0.3477, 0.7344, 0.3477, 0.7188, 0.3496, 0.7188, 0.3496, 0.7344, 0.3457, 0.75, 0.3457, 0.7344, 0.3477, 0.7344, 0.3477, 0.75, 0.3438, 0.75, 0.3438, 0.7344, 0.3457, 0.7344, 0.3457, 0.75, 0.3438, 0.7344, 0.3438, 0.7188, 0.3457, 0.7188, 0.3457, 0.7344, 0.3457, 0.7188, 0.3457, 0.7031, 0.3477, 0.7031, 0.3477, 0.7188, 0.3438, 0.7188, 0.3438, 0.7031, 0.3457, 0.7031, 0.3457, 0.7188, 0.3438, 0.7031, 0.3438, 0.6875, 0.3457, 0.6875, 0.3457, 0.7031, 0.3574, 0.9375, 0.3574, 0.9219, 0.3594, 0.9219, 0.3594, 0.9375, 0.3555, 0.9375, 0.3555, 0.9219, 0.3574, 0.9219, 0.3574, 0.9375, 0.3555, 0.9219, 0.3555, 0.9062, 0.3574, 0.9062, 0.3574, 0.9219, 0.3535, 0.9375, 0.3535, 0.9219, 0.3555, 0.9219, 0.3555, 0.9375, 0.3516, 0.9375, 0.3516, 0.9219, 0.3535, 0.9219, 0.3535, 0.9375, 0.3516, 0.9219, 0.3516, 0.9062, 0.3535, 0.9062, 0.3535, 0.9219, 0.3535, 0.9062, 0.3535, 0.8906, 0.3555, 0.8906, 0.3555, 0.9062, 0.3516, 0.9062, 0.3516, 0.8906, 0.3535, 0.8906, 0.3535, 0.9062, 0.3516, 0.8906, 0.3516, 0.875, 0.3535, 0.875, 0.3535, 0.8906, 0.3496, 0.9375, 0.3496, 0.9219, 0.3516, 0.9219, 0.3516, 0.9375, 0.3477, 0.9375, 0.3477, 0.9219, 0.3496, 0.9219, 0.3496, 0.9375, 0.3477, 0.9219, 0.3477, 0.9062, 0.3496, 0.9062, 0.3496, 0.9219, 0.3457, 0.9375, 0.3457, 0.9219, 0.3477, 0.9219, 0.3477, 0.9375, 0.3438, 0.9375, 0.3438, 0.9219, 0.3457, 0.9219, 0.3457, 0.9375, 0.3438, 0.9219, 0.3438, 0.9062, 0.3457, 0.9062, 0.3457, 0.9219, 0.3457, 0.9062, 0.3457, 0.8906, 0.3477, 0.8906, 0.3477, 0.9062, 0.3438, 0.9062, 0.3438, 0.8906, 0.3457, 0.8906, 0.3457, 0.9062, 0.3438, 0.8906, 0.3438, 0.875, 0.3457, 0.875, 0.3457, 0.8906, 0.3496, 0.875, 0.3496, 0.8594, 0.3516, 0.8594, 0.3516, 0.875, 0.3477, 0.875, 0.3477, 0.8594, 0.3496, 0.8594, 0.3496, 0.875, 0.3477, 0.8594, 0.3477, 0.8438, 0.3496, 0.8438, 0.3496, 0.8594, 0.3457, 0.875, 0.3457, 0.8594, 0.3477, 0.8594, 0.3477, 0.875, 0.3438, 0.875, 0.3438, 0.8594, 0.3457, 0.8594, 0.3457, 0.875, 0.3438, 0.8594, 0.3438, 0.8438, 0.3457, 0.8438, 0.3457, 0.8594, 0.3457, 0.8438, 0.3457, 0.8281, 0.3477, 0.8281, 0.3477, 0.8438, 0.3438, 0.8438, 0.3438, 0.8281, 0.3457, 0.8281, 0.3457, 0.8438, 0.3418, 0.9375, 0.3418, 0.9219, 0.3438, 0.9219, 0.3438, 0.9375, 0.3398, 0.9375, 0.3398, 0.9219, 0.3418, 0.9219, 0.3418, 0.9375, 0.3398, 0.9219, 0.3398, 0.9062, 0.3418, 0.9062, 0.3418, 0.9219, 0.3379, 0.9375, 0.3379, 0.9219, 0.3398, 0.9219, 0.3398, 0.9375, 0.3359, 0.9375, 0.3359, 0.9219, 0.3379, 0.9219, 0.3379, 0.9375, 0.3359, 0.9219, 0.3359, 0.9062, 0.3379, 0.9062, 0.3379, 0.9219, 0.3379, 0.9062, 0.3379, 0.8906, 0.3398, 0.8906, 0.3398, 0.9062, 0.3359, 0.9062, 0.3359, 0.8906, 0.3379, 0.8906, 0.3379, 0.9062, 0.3359, 0.8906, 0.3359, 0.875, 0.3379, 0.875, 0.3379, 0.8906, 0.334, 0.9375, 0.334, 0.9219, 0.3359, 0.9219, 0.3359, 0.9375, 0.332, 0.9375, 0.332, 0.9219, 0.334, 0.9219, 0.334, 0.9375, 0.332, 0.9219, 0.332, 0.9062, 0.334, 0.9062, 0.334, 0.9219, 0.3301, 0.9375, 0.3301, 0.9219, 0.332, 0.9219, 0.332, 0.9375, 0.3281, 0.9375, 0.3281, 0.9219, 0.3301, 0.9219, 0.3301, 0.9375, 0.3281, 0.9219, 0.3281, 0.9062, 0.3301, 0.9062, 0.3301, 0.9219, 0.3301, 0.9062, 0.3301, 0.8906, 0.332, 0.8906, 0.332, 0.9062, 0.3281, 0.9062, 0.3281, 0.8906, 0.3301, 0.8906, 0.3301, 0.9062, 0.3281, 0.8906, 0.3281, 0.875, 0.3301, 0.875, 0.3301, 0.8906, 0.334, 0.875, 0.334, 0.8594, 0.3359, 0.8594, 0.3359, 0.875, 0.332, 0.875, 0.332, 0.8594, 0.334, 0.8594, 0.334, 0.875, 0.332, 0.8594, 0.332, 0.8438, 0.334, 0.8438, 0.334, 0.8594, 0.3301, 0.875, 0.3301, 0.8594, 0.332, 0.8594, 0.332, 0.875, 0.3281, 0.875, 0.3281, 0.8594, 0.3301, 0.8594, 0.3301, 0.875, 0.3281, 0.8594, 0.3281, 0.8438, 0.3301, 0.8438, 0.3301, 0.8594, 0.3301, 0.8438, 0.3301, 0.8281, 0.332, 0.8281, 0.332, 0.8438, 0.3281, 0.8438, 0.3281, 0.8281, 0.3301, 0.8281, 0.3301, 0.8438, 0.3281, 0.7969, 0.3301, 0.7969, 0.3301, 0.7969, 0.3281, 0.7969, 0.3398, 0.7969, 0.3398, 0.7812, 0.3418, 0.7812, 0.3418, 0.7969, 0.332, 0.7969, 0.3301, 0.7969, 0.3301, 0.7969, 0.332, 0.7969, 0.3359, 0.7969, 0.3359, 0.7812, 0.3379, 0.7812, 0.3379, 0.7969, 0.3379, 0.7812, 0.3379, 0.7656, 0.3398, 0.7656, 0.3398, 0.7812, 0.3359, 0.7812, 0.3359, 0.7656, 0.3379, 0.7656, 0.3379, 0.7812, 0.3359, 0.7656, 0.3359, 0.75, 0.3379, 0.75, 0.3379, 0.7656, 0.3574, 0.7969, 0.3594, 0.7969, 0.3594, 0.7969, 0.3574, 0.7969, 0.3496, 0.7969, 0.3477, 0.7969, 0.3477, 0.7969, 0.3496, 0.7969, 0.332, 0.7969, 0.332, 0.7812, 0.334, 0.7812, 0.334, 0.7969, 0.3477, 0.7969, 0.3457, 0.7969, 0.3457, 0.7969, 0.3477, 0.7969, 0.3496, 0.7969, 0.3516, 0.7969, 0.3516, 0.7969, 0.3496, 0.7969, 0.3281, 0.7969, 0.3281, 0.7812, 0.3301, 0.7812, 0.3301, 0.7969, 0.3301, 0.7812, 0.3301, 0.7656, 0.332, 0.7656, 0.332, 0.7812, 0.3281, 0.7812, 0.3281, 0.7656, 0.3301, 0.7656, 0.3301, 0.7812, 0.3281, 0.7656, 0.3281, 0.75, 0.3301, 0.75, 0.3301, 0.7656, 0.334, 0.75, 0.334, 0.7344, 0.3359, 0.7344, 0.3359, 0.75, 0.332, 0.75, 0.332, 0.7344, 0.334, 0.7344, 0.334, 0.75, 0.332, 0.7344, 0.332, 0.7188, 0.334, 0.7188, 0.334, 0.7344, 0.3301, 0.75, 0.3301, 0.7344, 0.332, 0.7344, 0.332, 0.75, 0.3281, 0.75, 0.3281, 0.7344, 0.3301, 0.7344, 0.3301, 0.75, 0.3281, 0.7344, 0.3281, 0.7188, 0.3301, 0.7188, 0.3301, 0.7344, 0.3301, 0.7188, 0.3301, 0.7031, 0.332, 0.7031, 0.332, 0.7188, 0.3281, 0.7188, 0.3281, 0.7031, 0.3301, 0.7031, 0.3301, 0.7188, 0.3281, 0.7031, 0.3281, 0.6875, 0.3301, 0.6875, 0.3301, 0.7031, 0.3418, 0.7969, 0.3438, 0.7969, 0.3438, 0.7969, 0.3418, 0.7969, 0.4062, 0.8125, 0.4062, 0.7969, 0.375, 0.7969, 0.375, 0.8125, 0.375, 0.8281, 0.4062, 0.8281, 0.2812, 0.7969, 0.2812, 0.7969, 0.2812, 0.7969, 0.2812, 0.7969, 0.3359, 0.7969, 0.334, 0.7969, 0.334, 0.7969, 0.3359, 0.7969, 0.3516, 0.7969, 0.3496, 0.7969, 0.3496, 0.7969, 0.3516, 0.7969, 0.3438, 0.7969, 0.3457, 0.7969, 0.3457, 0.7969, 0.3438, 0.7969, 0.3379, 0.7969, 0.3398, 0.7969, 0.3398, 0.7969, 0.3379, 0.7969, 0.3535, 0.7969, 0.3555, 0.7969, 0.3555, 0.7969, 0.3535, 0.7969, 0.3398, 0.7969, 0.3379, 0.7969, 0.3379, 0.7969, 0.3398, 0.7969, 0.3555, 0.7969, 0.3535, 0.7969, 0.3535, 0.7969, 0.3555, 0.7969, 0.3398, 0.7969, 0.3418, 0.7969, 0.3418, 0.7969, 0.3398, 0.7969, 0.3555, 0.7969, 0.3574, 0.7969, 0.3574, 0.7969, 0.3555, 0.7969, 0.3438, 0.7969, 0.3418, 0.7969, 0.3418, 0.7969, 0.3438, 0.7969, 0.3594, 0.7969, 0.3574, 0.7969, 0.3574, 0.7969, 0.3594, 0.7969, 0.3301, 0.7969, 0.332, 0.7969, 0.332, 0.7969, 0.3301, 0.7969, 0.3457, 0.7969, 0.3477, 0.7969, 0.3477, 0.7969, 0.3457, 0.7969, 0.3301, 0.7969, 0.3281, 0.7969, 0.3281, 0.7969, 0.3301, 0.7969, 0.3457, 0.7969, 0.3438, 0.7969, 0.3438, 0.7969, 0.3457, 0.7969, 0.375, 0.7969, 0.4062, 0.7969, 0.4062, 0.7969, 0.375, 0.7969, 0.3304, 0.8126, 0.3324, 0.8126, 0.3343, 0.8126, 0.3362, 0.8126, 0.3381, 0.8126, 0.3401, 0.8126, 0.342, 0.8127, 0.3439, 0.8127, 0.3458, 0.8127, 0.3478, 0.8127, 0.3497, 0.8127, 0.3516, 0.8127, 0.3536, 0.8127, 0.3555, 0.8127, 0.3574, 0.8127, 0.3593, 0.8127, 0.3592, 0.8435, 0.3573, 0.8435, 0.3554, 0.8435, 0.3535, 0.8435, 0.3515, 0.8435, 0.3496, 0.8435, 0.3477, 0.8435, 0.3458, 0.8435, 0.3438, 0.8435, 0.3419, 0.8435, 0.34, 0.8435, 0.338, 0.8435, 0.3361, 0.8435, 0.3342, 0.8435, 0.3323, 0.8435, 0.3303, 0.8434, 0.3284, 0.8434, 0.3285, 0.8126, 0.3125, 0.8125, 0.3125, 0.8281, 0.2812, 0.8281, 0.2812, 0.8125, 0.2812, 0.7969, 0.3125, 0.7969])
me_wireup.materials.append(mat_material)
me_wireup.use_remesh_preserve_volume = False
me_wireup.use_remesh_preserve_attributes = False
me_wireup.use_mirror_vertex_groups = False
me_wireup.update()

# ---- objects
ob_wireup = bpy.data.objects.new('wireup', me_wireup)

# ---- transforms, parenting, visibility, modifiers, constraints
ob_wireup.location = (0.435, 0.0, 1.125)
ob_wireup.rotation_euler = (1.571, 0.0, 1.571)
ob_wireup.scale = (0.5, 0.5, 0.5)
ob_wireup.lineart.crease_threshold = 0.0

# ---- collection membership
col_collection_1.objects.link(ob_wireup)

# ---- scene / render settings (as saved in the file)
scene.frame_start = 1; scene.frame_end = 250; scene.frame_set(1)
scene.render.engine = 'BLENDER_EEVEE_NEXT'
scene.render.image_settings.color_mode = 'RGB'
scene.render.image_settings.compression = 90
scene.render.resolution_percentage = 50
scene.render.dither_intensity = 0.0
scene.cycles.use_denoising = False
scene.cycles.samples = 10
scene.cycles.sampling_pattern = 'TABULATED_SOBOL'
scene.cycles.light_sampling_threshold = 0.0
scene.cycles.use_adaptive_sampling = False
scene.cycles.use_light_tree = False
scene.cycles.blur_glossy = 0.0
scene.cycles.volume_bounces = 1
scene.cycles.pixel_filter_type = 'GAUSSIAN'
scene.cycles.sample_clamp_indirect = 0.0
scene.view_settings.view_transform = 'Standard'
bpy.context.view_layer.update()

# ---- added for rendering (the .blend has no active camera and no usable light): camera, sun
cam_auto = bpy.data.cameras.new('AutoCamera')
cam_auto.lens = 50.0
cam_auto.sensor_width = 36.0
cam_auto.clip_end = 1000.0
ob_auto_camera = bpy.data.objects.new('AutoCamera', cam_auto)
scene.collection.objects.link(ob_auto_camera)
ob_auto_camera.location = (0.962469, -1.15496, 1.39498)
ob_auto_camera.rotation_euler = (1.09748, -7.21219e-08, 0.694738)
scene.camera = ob_auto_camera
light_auto_sun = bpy.data.lights.new('AutoSun', 'SUN')
light_auto_sun.energy = 3.0
light_auto_sun.angle = 0.0523599
ob_auto_sun = bpy.data.objects.new('AutoSun', light_auto_sun)
scene.collection.objects.link(ob_auto_sun)
ob_auto_sun.rotation_euler = (0.872665, 0.174533, 0.523599)
bpy.context.view_layer.update()
